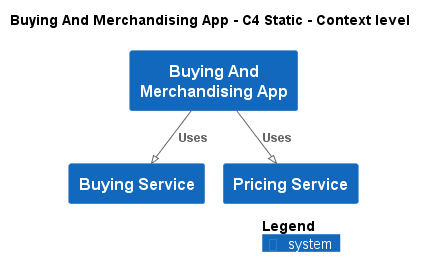

The diagram above was rendered by PlantUML. Its source (embedded in the PNG):
@startuml
!pragma layout smetana
!include ..\..\.c4s\C4_Context.puml

AddElementTag("state:new", $bgColor=green, $fontColor=#ffffff, $borderColor=green, $shadowing="False")
AddElementTag("state:changed", $bgColor=orange, $fontColor=#ffffff, $borderColor=orange, $shadowing="False")
AddElementTag("state:removed", $bgColor=red, $fontColor=#ffffff, $borderColor=red, $shadowing="False")

AddRelTag("state:new", $textColor=green, $lineColor=green)
AddRelTag("state:changed", $textColor=orange, $lineColor=orange)
AddRelTag("state:removed", $textColor=red, $lineColor=red)

SHOW_PERSON_PORTRAIT()
LAYOUT_TOP_DOWN()

skinparam linetype polyline

title Buying And Merchandising App - C4 Static - Context level

System(ECommercePlatform.SoftwareSystems.BuyingAndMerchandisingApp, "Buying And Merchandising App", "")
System(ECommercePlatform.SoftwareSystems.BuyingService, "Buying Service", "")
System(ECommercePlatform.SoftwareSystems.PricingService, "Pricing Service", "")

Rel(ECommercePlatform.SoftwareSystems.BuyingAndMerchandisingApp, ECommercePlatform.SoftwareSystems.BuyingService, "Uses")
Rel(ECommercePlatform.SoftwareSystems.BuyingAndMerchandisingApp, ECommercePlatform.SoftwareSystems.PricingService, "Uses")


SHOW_LEGEND()
@enduml